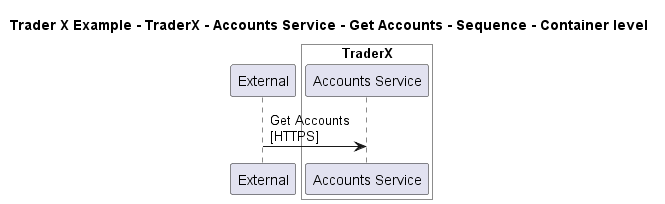

The diagram above was rendered by PlantUML. Its source (embedded in the PNG):
@startuml

title Trader X Example - TraderX - Accounts Service - Get Accounts - Sequence - Container level

participant "External" as C4InterFlow.SoftwareSystems.ExternalSystem

box "TraderX" #White
    participant "Accounts Service" as TraderXExample.SoftwareSystems.TraderX.Containers.AccountsService
end box


C4InterFlow.SoftwareSystems.ExternalSystem -> TraderXExample.SoftwareSystems.TraderX.Containers.AccountsService : Get Accounts\n[HTTPS]


@enduml